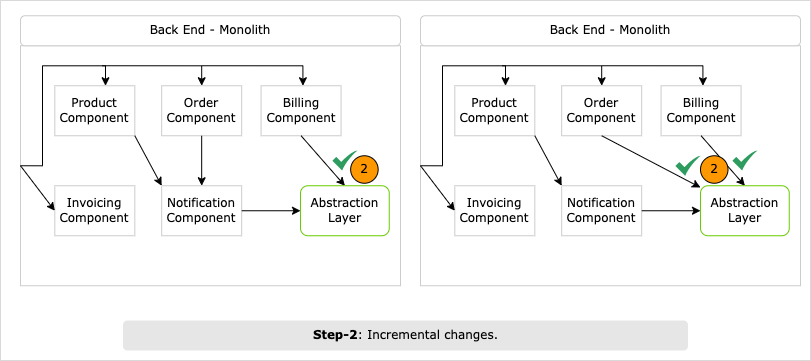

The diagram above was exported from draw.io. Its source (the exported page's mxGraphModel, read from the mxfile embedded in the PNG):
<mxGraphModel dx="408" dy="1036" grid="1" gridSize="10" guides="1" tooltips="1" connect="1" arrows="1" fold="1" page="1" pageScale="1" pageWidth="850" pageHeight="1100" math="0" shadow="0">
  <root>
    <mxCell id="0" />
    <mxCell id="1" parent="0" />
    <mxCell id="2" value="" style="rounded=0;whiteSpace=wrap;html=1;strokeColor=#B3B3B3;fillColor=default;strokeWidth=1;dashed=1;dashPattern=1 1;shadow=0;fontFamily=Verdana;" vertex="1" parent="1">
      <mxGeometry x="880" y="800" width="810" height="360" as="geometry" />
    </mxCell>
    <mxCell id="3" value="" style="rounded=0;whiteSpace=wrap;html=1;strokeColor=#CCCCCC;fontFamily=Verdana;" vertex="1" parent="1">
      <mxGeometry x="900" y="845.25" width="380" height="240" as="geometry" />
    </mxCell>
    <mxCell id="4" value="Back End - Monolith" style="text;html=1;strokeColor=#CCCCCC;fillColor=default;align=center;verticalAlign=middle;whiteSpace=wrap;rounded=1;shadow=0;fontFamily=Verdana;" vertex="1" parent="1">
      <mxGeometry x="900" y="815.25" width="380" height="30" as="geometry" />
    </mxCell>
    <mxCell id="5" value="Product Component" style="rounded=0;whiteSpace=wrap;html=1;strokeColor=#CCCCCC;fillColor=default;shadow=0;fontFamily=Verdana;" vertex="1" parent="1">
      <mxGeometry x="934.3099999999997" y="885.25" width="80" height="50" as="geometry" />
    </mxCell>
    <mxCell id="6" value="Order Component" style="rounded=0;whiteSpace=wrap;html=1;strokeColor=#CCCCCC;fillColor=default;fontFamily=Verdana;shadow=0;" vertex="1" parent="1">
      <mxGeometry x="1041.1799999999996" y="885.25" width="80" height="50" as="geometry" />
    </mxCell>
    <mxCell id="7" value="Billing Component" style="rounded=0;whiteSpace=wrap;html=1;strokeColor=#CCCCCC;fillColor=default;fontFamily=Verdana;shadow=0;" vertex="1" parent="1">
      <mxGeometry x="1140.5599999999997" y="885.25" width="80" height="50" as="geometry" />
    </mxCell>
    <mxCell id="8" value="Notification Component" style="rounded=0;whiteSpace=wrap;html=1;strokeColor=#CCCCCC;fillColor=default;fontFamily=Verdana;" vertex="1" parent="1">
      <mxGeometry x="1041.18" y="985.25" width="80" height="50" as="geometry" />
    </mxCell>
    <mxCell id="9" value="" style="endArrow=classic;html=1;rounded=0;exitX=1;exitY=1;exitDx=0;exitDy=0;entryX=0;entryY=0;entryDx=0;entryDy=0;fontFamily=Verdana;" edge="1" source="5" target="8" parent="1">
      <mxGeometry width="50" height="50" relative="1" as="geometry">
        <mxPoint x="963.0599999999997" y="985.25" as="sourcePoint" />
        <mxPoint x="1013.0599999999997" y="935.25" as="targetPoint" />
      </mxGeometry>
    </mxCell>
    <mxCell id="10" value="" style="endArrow=classic;html=1;rounded=0;exitX=0.5;exitY=1;exitDx=0;exitDy=0;entryX=0.5;entryY=0;entryDx=0;entryDy=0;fontFamily=Verdana;" edge="1" source="6" target="8" parent="1">
      <mxGeometry width="50" height="50" relative="1" as="geometry">
        <mxPoint x="993.0599999999997" y="935.25" as="sourcePoint" />
        <mxPoint x="1053.0599999999997" y="980.25" as="targetPoint" />
      </mxGeometry>
    </mxCell>
    <mxCell id="11" value="" style="endArrow=classic;html=1;rounded=0;exitX=0.5;exitY=1;exitDx=0;exitDy=0;entryX=0.5;entryY=0;entryDx=0;entryDy=0;fontFamily=Verdana;" edge="1" source="7" target="18" parent="1">
      <mxGeometry width="50" height="50" relative="1" as="geometry">
        <mxPoint x="993.0599999999997" y="935.25" as="sourcePoint" />
        <mxPoint x="1276.6027182413147" y="989.9727182413153" as="targetPoint" />
      </mxGeometry>
    </mxCell>
    <mxCell id="12" value="" style="endArrow=classic;html=1;rounded=0;exitX=0;exitY=0.5;exitDx=0;exitDy=0;fontFamily=Verdana;edgeStyle=orthogonalEdgeStyle;" edge="1" source="3" target="5" parent="1">
      <mxGeometry width="50" height="50" relative="1" as="geometry">
        <mxPoint x="853.9999999999998" y="965.25" as="sourcePoint" />
        <mxPoint x="933.0599999999997" y="950.25" as="targetPoint" />
        <Array as="points">
          <mxPoint x="921.9999999999998" y="965.25" />
          <mxPoint x="921.9999999999998" y="865.25" />
          <mxPoint x="984.9999999999998" y="865.25" />
        </Array>
      </mxGeometry>
    </mxCell>
    <mxCell id="13" value="" style="endArrow=classic;html=1;rounded=0;entryX=0.5;entryY=0;entryDx=0;entryDy=0;fontFamily=Verdana;edgeStyle=orthogonalEdgeStyle;" edge="1" target="6" parent="1">
      <mxGeometry width="50" height="50" relative="1" as="geometry">
        <mxPoint x="981.8099999999997" y="865.25" as="sourcePoint" />
        <mxPoint x="994.3099999999997" y="895.25" as="targetPoint" />
      </mxGeometry>
    </mxCell>
    <mxCell id="14" value="" style="endArrow=classic;html=1;rounded=0;entryX=0.5;entryY=0;entryDx=0;entryDy=0;fontFamily=Verdana;edgeStyle=orthogonalEdgeStyle;" edge="1" parent="1">
      <mxGeometry width="50" height="50" relative="1" as="geometry">
        <mxPoint x="1081.8099999999997" y="865.25" as="sourcePoint" />
        <mxPoint x="1182.4299999999996" y="885.25" as="targetPoint" />
      </mxGeometry>
    </mxCell>
    <mxCell id="15" value="Invoicing Component" style="rounded=0;whiteSpace=wrap;html=1;strokeColor=#CCCCCC;fillColor=default;shadow=0;fontFamily=Verdana;" vertex="1" parent="1">
      <mxGeometry x="934.3099999999997" y="985.25" width="80" height="50" as="geometry" />
    </mxCell>
    <mxCell id="16" value="" style="endArrow=classic;html=1;rounded=0;fontFamily=Verdana;entryX=0;entryY=0.5;entryDx=0;entryDy=0;exitX=0;exitY=0.5;exitDx=0;exitDy=0;" edge="1" source="3" target="15" parent="1">
      <mxGeometry width="50" height="50" relative="1" as="geometry">
        <mxPoint x="911.3100000000002" y="935.25" as="sourcePoint" />
        <mxPoint x="994.8099999999997" y="895.25" as="targetPoint" />
      </mxGeometry>
    </mxCell>
    <mxCell id="17" value="" style="rounded=0;orthogonalLoop=1;jettySize=auto;html=1;fontFamily=Verdana;strokeColor=#000000;endArrow=classic;endFill=1;strokeWidth=1;edgeStyle=orthogonalEdgeStyle;entryX=0;entryY=0.5;entryDx=0;entryDy=0;" edge="1" source="8" target="18" parent="1">
      <mxGeometry relative="1" as="geometry">
        <mxPoint x="1227.2866666666666" y="1000.2500000000002" as="targetPoint" />
        <mxPoint x="1165.99" y="998.25" as="sourcePoint" />
      </mxGeometry>
    </mxCell>
    <mxCell id="18" value="Abstraction Layer" style="rounded=1;whiteSpace=wrap;html=1;strokeColor=#66CC00;fillColor=none;fontFamily=Verdana;shadow=0;strokeWidth=1;" vertex="1" parent="1">
      <mxGeometry x="1179.9999999999998" y="985.25" width="88.75" height="50" as="geometry" />
    </mxCell>
    <mxCell id="19" value="" style="rounded=0;whiteSpace=wrap;html=1;strokeColor=#CCCCCC;fontFamily=Verdana;" vertex="1" parent="1">
      <mxGeometry x="1300" y="845.25" width="380" height="240" as="geometry" />
    </mxCell>
    <mxCell id="20" value="Back End - Monolith" style="text;html=1;strokeColor=#CCCCCC;fillColor=default;align=center;verticalAlign=middle;whiteSpace=wrap;rounded=1;shadow=0;fontFamily=Verdana;" vertex="1" parent="1">
      <mxGeometry x="1300" y="815.25" width="380" height="30" as="geometry" />
    </mxCell>
    <mxCell id="21" value="Product Component" style="rounded=0;whiteSpace=wrap;html=1;strokeColor=#CCCCCC;fillColor=default;shadow=0;fontFamily=Verdana;" vertex="1" parent="1">
      <mxGeometry x="1334.3099999999997" y="885.25" width="80" height="50" as="geometry" />
    </mxCell>
    <mxCell id="22" value="Order Component" style="rounded=0;whiteSpace=wrap;html=1;strokeColor=#CCCCCC;fillColor=default;fontFamily=Verdana;shadow=0;" vertex="1" parent="1">
      <mxGeometry x="1441.1799999999994" y="885.25" width="80" height="50" as="geometry" />
    </mxCell>
    <mxCell id="23" value="Billing Component" style="rounded=0;whiteSpace=wrap;html=1;strokeColor=#CCCCCC;fillColor=default;fontFamily=Verdana;shadow=0;" vertex="1" parent="1">
      <mxGeometry x="1540.5599999999995" y="885.25" width="80" height="50" as="geometry" />
    </mxCell>
    <mxCell id="24" value="Notification Component" style="rounded=0;whiteSpace=wrap;html=1;strokeColor=#CCCCCC;fillColor=default;fontFamily=Verdana;" vertex="1" parent="1">
      <mxGeometry x="1441.1800000000003" y="985.25" width="80" height="50" as="geometry" />
    </mxCell>
    <mxCell id="25" value="" style="endArrow=classic;html=1;rounded=0;exitX=1;exitY=1;exitDx=0;exitDy=0;entryX=0;entryY=0;entryDx=0;entryDy=0;fontFamily=Verdana;" edge="1" source="21" target="24" parent="1">
      <mxGeometry width="50" height="50" relative="1" as="geometry">
        <mxPoint x="1363.0599999999997" y="985.25" as="sourcePoint" />
        <mxPoint x="1413.0599999999995" y="935.25" as="targetPoint" />
      </mxGeometry>
    </mxCell>
    <mxCell id="26" value="" style="endArrow=classic;html=1;rounded=0;exitX=0.5;exitY=1;exitDx=0;exitDy=0;fontFamily=Verdana;" edge="1" source="22" target="34" parent="1">
      <mxGeometry width="50" height="50" relative="1" as="geometry">
        <mxPoint x="1393.0599999999995" y="935.25" as="sourcePoint" />
        <mxPoint x="1453.0599999999995" y="980.25" as="targetPoint" />
      </mxGeometry>
    </mxCell>
    <mxCell id="27" value="" style="endArrow=classic;html=1;rounded=0;exitX=0.5;exitY=1;exitDx=0;exitDy=0;entryX=0.5;entryY=0;entryDx=0;entryDy=0;fontFamily=Verdana;" edge="1" source="23" target="34" parent="1">
      <mxGeometry width="50" height="50" relative="1" as="geometry">
        <mxPoint x="1393.0599999999995" y="935.25" as="sourcePoint" />
        <mxPoint x="1676.6027182413145" y="989.9727182413153" as="targetPoint" />
      </mxGeometry>
    </mxCell>
    <mxCell id="28" value="" style="endArrow=classic;html=1;rounded=0;exitX=0;exitY=0.5;exitDx=0;exitDy=0;fontFamily=Verdana;edgeStyle=orthogonalEdgeStyle;" edge="1" source="19" target="21" parent="1">
      <mxGeometry width="50" height="50" relative="1" as="geometry">
        <mxPoint x="1253.9999999999998" y="965.25" as="sourcePoint" />
        <mxPoint x="1333.0599999999997" y="950.25" as="targetPoint" />
        <Array as="points">
          <mxPoint x="1321.9999999999998" y="965.25" />
          <mxPoint x="1321.9999999999998" y="865.25" />
          <mxPoint x="1385" y="865.25" />
        </Array>
      </mxGeometry>
    </mxCell>
    <mxCell id="29" value="" style="endArrow=classic;html=1;rounded=0;entryX=0.5;entryY=0;entryDx=0;entryDy=0;fontFamily=Verdana;edgeStyle=orthogonalEdgeStyle;" edge="1" target="22" parent="1">
      <mxGeometry width="50" height="50" relative="1" as="geometry">
        <mxPoint x="1381.8099999999995" y="865.25" as="sourcePoint" />
        <mxPoint x="1394.3099999999995" y="895.25" as="targetPoint" />
      </mxGeometry>
    </mxCell>
    <mxCell id="30" value="" style="endArrow=classic;html=1;rounded=0;entryX=0.5;entryY=0;entryDx=0;entryDy=0;fontFamily=Verdana;edgeStyle=orthogonalEdgeStyle;" edge="1" parent="1">
      <mxGeometry width="50" height="50" relative="1" as="geometry">
        <mxPoint x="1481.8099999999995" y="865.25" as="sourcePoint" />
        <mxPoint x="1582.4299999999994" y="885.25" as="targetPoint" />
      </mxGeometry>
    </mxCell>
    <mxCell id="31" value="Invoicing Component" style="rounded=0;whiteSpace=wrap;html=1;strokeColor=#CCCCCC;fillColor=default;shadow=0;fontFamily=Verdana;" vertex="1" parent="1">
      <mxGeometry x="1334.3099999999997" y="985.25" width="80" height="50" as="geometry" />
    </mxCell>
    <mxCell id="32" value="" style="endArrow=classic;html=1;rounded=0;fontFamily=Verdana;entryX=0;entryY=0.5;entryDx=0;entryDy=0;exitX=0;exitY=0.5;exitDx=0;exitDy=0;" edge="1" source="19" target="31" parent="1">
      <mxGeometry width="50" height="50" relative="1" as="geometry">
        <mxPoint x="1311.3100000000002" y="935.25" as="sourcePoint" />
        <mxPoint x="1394.8099999999995" y="895.25" as="targetPoint" />
      </mxGeometry>
    </mxCell>
    <mxCell id="33" value="" style="rounded=0;orthogonalLoop=1;jettySize=auto;html=1;fontFamily=Verdana;strokeColor=#000000;endArrow=classic;endFill=1;strokeWidth=1;edgeStyle=orthogonalEdgeStyle;entryX=0;entryY=0.5;entryDx=0;entryDy=0;" edge="1" source="24" target="34" parent="1">
      <mxGeometry relative="1" as="geometry">
        <mxPoint x="1627.2866666666669" y="1000.2500000000002" as="targetPoint" />
        <mxPoint x="1565.9899999999998" y="998.25" as="sourcePoint" />
      </mxGeometry>
    </mxCell>
    <mxCell id="34" value="Abstraction Layer" style="rounded=1;whiteSpace=wrap;html=1;strokeColor=#66CC00;fillColor=none;fontFamily=Verdana;shadow=0;strokeWidth=1;" vertex="1" parent="1">
      <mxGeometry x="1580" y="985.25" width="88.75" height="50" as="geometry" />
    </mxCell>
    <mxCell id="35" value="&lt;b&gt;Step-2&lt;/b&gt;: Incremental changes." style="text;html=1;strokeColor=none;fillColor=#E6E6E6;align=center;verticalAlign=middle;whiteSpace=wrap;rounded=1;shadow=0;perimeterSpacing=0;spacing=7;fontFamily=Verdana;" vertex="1" parent="1">
      <mxGeometry x="1002.5" y="1120" width="565" height="30" as="geometry" />
    </mxCell>
    <mxCell id="36" value="" style="sketch=0;html=1;aspect=fixed;strokeColor=none;shadow=0;align=center;verticalAlign=top;fillColor=#2D9C5E;shape=mxgraph.gcp2.check;fontColor=#97D077;" vertex="1" parent="1">
      <mxGeometry x="1211.88" y="950" width="25" height="20" as="geometry" />
    </mxCell>
    <mxCell id="37" value="" style="sketch=0;html=1;aspect=fixed;strokeColor=none;shadow=0;align=center;verticalAlign=top;fillColor=#2D9C5E;shape=mxgraph.gcp2.check;fontColor=#97D077;" vertex="1" parent="1">
      <mxGeometry x="1611.87" y="950" width="25" height="20" as="geometry" />
    </mxCell>
    <mxCell id="38" value="" style="sketch=0;html=1;aspect=fixed;strokeColor=none;shadow=0;align=center;verticalAlign=top;fillColor=#2D9C5E;shape=mxgraph.gcp2.check;fontColor=#97D077;" vertex="1" parent="1">
      <mxGeometry x="1555" y="955.25" width="25" height="20" as="geometry" />
    </mxCell>
    <mxCell id="39" value="2" style="ellipse;whiteSpace=wrap;html=1;aspect=fixed;fillColor=#FE9800;fontFamily=Verdana;" vertex="1" parent="1">
      <mxGeometry x="1230.15" y="955.25" width="27.5" height="27.5" as="geometry" />
    </mxCell>
    <mxCell id="40" value="2" style="ellipse;whiteSpace=wrap;html=1;aspect=fixed;fillColor=#FE9800;fontFamily=Verdana;" vertex="1" parent="1">
      <mxGeometry x="1580" y="955.25" width="27.5" height="27.5" as="geometry" />
    </mxCell>
  </root>
</mxGraphModel>